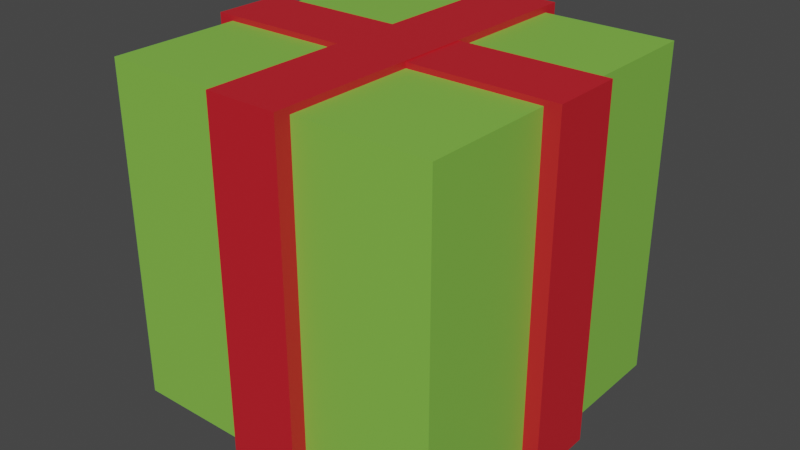 # Source: present.blend  (saved by Blender 3.6.13; exported with 4.5.12 LTS)
import bpy
from mathutils import Matrix  # noqa: F401  (used for matrix-valued properties, if any)

bpy.ops.wm.read_factory_settings(use_empty=True)
scene = bpy.context.scene
scene.name = 'Scene'

# ---- collections
col_collection = bpy.data.collections.new('Collection'); scene.collection.children.link(col_collection)

# ---- materials (node trees are filled in below, after node groups)
mat_present = bpy.data.materials.new('Present')
mat_present.alpha_threshold = 0.0
mat_present.use_transparent_shadow = False
mat_present.roughness = 0.5
mat_present.line_color = (0.0, 0.0, 0.0, 1.0)
mat_ribbon = bpy.data.materials.new('Ribbon')
mat_ribbon.use_transparent_shadow = False

# ---- material node trees
mat_present.use_nodes = True; mat_present.node_tree.nodes.clear()
_N = mat_present.node_tree.nodes; _L = mat_present.node_tree.links
n0 = _N.new('ShaderNodeOutputMaterial'); n0.name = 'Material Output'; n0.location = (300, 300)
n1 = _N.new('ShaderNodeBsdfPrincipled'); n1.name = 'Principled BSDF'; n1.location = (10, 300)
n1.distribution = 'GGX'
n1.subsurface_method = 'RANDOM_WALK_SKIN'
n1.inputs[0].default_value = (0.2307, 0.5395, 0.06848, 1.0)
n1.inputs[3].default_value = 1.45
n1.inputs[27].default_value = (0.0, 0.0, 0.0, 1.0)
n1.inputs[28].default_value = 1.0
_L.new(n1.outputs[0], n0.inputs[0])
n0.is_active_output = True
mat_ribbon.use_nodes = True; mat_ribbon.node_tree.nodes.clear()
_N = mat_ribbon.node_tree.nodes; _L = mat_ribbon.node_tree.links
n0 = _N.new('ShaderNodeBsdfPrincipled'); n0.name = 'Principled BSDF'; n0.location = (10, 300)
n0.distribution = 'GGX'
n0.subsurface_method = 'RANDOM_WALK_SKIN'
n0.inputs[0].default_value = (0.5972, 0.01298, 0.02315, 1.0)
n0.inputs[3].default_value = 1.45
n0.inputs[27].default_value = (0.0, 0.0, 0.0, 1.0)
n0.inputs[28].default_value = 1.0
n1 = _N.new('ShaderNodeOutputMaterial'); n1.name = 'Material Output'; n1.location = (300, 300)
_L.new(n0.outputs[0], n1.inputs[0])
n1.is_active_output = True

# ---- world
world_world = bpy.data.worlds.new('World'); scene.world = world_world
world_world.use_nodes = True; world_world.node_tree.nodes.clear()
_N = world_world.node_tree.nodes; _L = world_world.node_tree.links
n0 = _N.new('ShaderNodeOutputWorld'); n0.name = 'World Output'; n0.location = (300, 300)
n1 = _N.new('ShaderNodeBackground'); n1.name = 'Background'; n1.location = (10, 300)
n1.inputs[0].default_value = (0.05088, 0.05088, 0.05088, 1.0)
_L.new(n1.outputs[0], n0.inputs[0])
n0.is_active_output = True
world_world.color = (0.05088, 0.05088, 0.05088)
world_world.use_sun_shadow = False
world_world.sun_shadow_jitter_overblur = 0.0

# ---- meshes
me_cube = bpy.data.meshes.new('Cube')
me_cube.from_pydata([(1.0, 1.0, 1.0), (1.0, 1.0, -1.0), (1.0, -1.0, 1.0), (1.0, -1.0, -1.0), (-1.0, 1.0, 1.0), (-1.0, 1.0, -1.0), (-1.0, -1.0, 1.0), (-1.0, -1.0, -1.0)], [], [(0, 4, 6, 2), (3, 2, 6, 7), (7, 6, 4, 5), (5, 1, 3, 7), (1, 0, 2, 3), (5, 4, 0, 1)])
_uv = me_cube.uv_layers.new(name='UVMap')
_uv.uv.foreach_set('vector', [0.625, 0.5, 0.875, 0.5, 0.875, 0.75, 0.625, 0.75, 0.375, 0.75, 0.625, 0.75, 0.625, 1.0, 0.375, 1.0, 0.375, 0.0, 0.625, 0.0, 0.625, 0.25, 0.375, 0.25, 0.125, 0.5, 0.375, 0.5, 0.375, 0.75, 0.125, 0.75, 0.375, 0.5, 0.625, 0.5, 0.625, 0.75, 0.375, 0.75, 0.375, 0.25, 0.625, 0.25, 0.625, 0.5, 0.375, 0.5])
me_cube.materials.append(mat_present)
me_cube.use_mirror_vertex_groups = False
me_cube.update()
me_cube_001 = bpy.data.meshes.new('Cube.001')
me_cube_001.from_pydata([(-1.0, -1.0, -1.0), (-1.0, -1.0, 1.0), (-1.0, 1.0, -1.0), (-1.0, 1.0, 1.0), (1.0, -1.0, -1.0), (1.0, -1.0, 1.0), (1.0, 1.0, -1.0), (1.0, 1.0, 1.0)], [], [(0, 1, 3, 2), (2, 3, 7, 6), (6, 7, 5, 4), (4, 5, 1, 0), (2, 6, 4, 0), (7, 3, 1, 5)])
_uv = me_cube_001.uv_layers.new(name='UVMap')
_uv.uv.foreach_set('vector', [0.375, 0.0, 0.625, 0.0, 0.625, 0.25, 0.375, 0.25, 0.375, 0.25, 0.625, 0.25, 0.625, 0.5, 0.375, 0.5, 0.375, 0.5, 0.625, 0.5, 0.625, 0.75, 0.375, 0.75, 0.375, 0.75, 0.625, 0.75, 0.625, 1.0, 0.375, 1.0, 0.125, 0.5, 0.375, 0.5, 0.375, 0.75, 0.125, 0.75, 0.625, 0.5, 0.875, 0.5, 0.875, 0.75, 0.625, 0.75])
me_cube_001.materials.append(mat_ribbon)
me_cube_001.update()
me_cube_002 = bpy.data.meshes.new('Cube.002')
me_cube_002.from_pydata([(-1.0, -1.0, -1.0), (-1.0, -1.0, 1.0), (-1.0, 1.0, -1.0), (-1.0, 1.0, 1.0), (1.0, -1.0, -1.0), (1.0, -1.0, 1.0), (1.0, 1.0, -1.0), (1.0, 1.0, 1.0)], [], [(0, 1, 3, 2), (2, 3, 7, 6), (6, 7, 5, 4), (4, 5, 1, 0), (2, 6, 4, 0), (7, 3, 1, 5)])
_uv = me_cube_002.uv_layers.new(name='UVMap')
_uv.uv.foreach_set('vector', [0.375, 0.0, 0.625, 0.0, 0.625, 0.25, 0.375, 0.25, 0.375, 0.25, 0.625, 0.25, 0.625, 0.5, 0.375, 0.5, 0.375, 0.5, 0.625, 0.5, 0.625, 0.75, 0.375, 0.75, 0.375, 0.75, 0.625, 0.75, 0.625, 1.0, 0.375, 1.0, 0.125, 0.5, 0.375, 0.5, 0.375, 0.75, 0.125, 0.75, 0.625, 0.5, 0.875, 0.5, 0.875, 0.75, 0.625, 0.75])
me_cube_002.materials.append(mat_ribbon)
me_cube_002.update()

# ---- objects
ob_cube = bpy.data.objects.new('Cube', me_cube)
ob_cube_001 = bpy.data.objects.new('Cube.001', me_cube_001)
ob_cube_002 = bpy.data.objects.new('Cube.002', me_cube_002)

# ---- transforms, parenting, visibility, modifiers, constraints
ob_cube.location = (0.0, 0.0, 0.0)
ob_cube.lock_rotations_4d = False
ob_cube.empty_display_type = 'ARROWS'
ob_cube.lineart.crease_threshold = 0.0
ob_cube_001.location = (0.0, 0.0, -0.002052)
ob_cube_001.scale = (1.094, 0.2154, 1.033)
ob_cube_002.location = (0.0, 0.0, 0.005851)
ob_cube_002.rotation_euler = (0.0, -0.0, 1.571)
ob_cube_002.scale = (1.094, 0.2154, 1.033)

# ---- collection membership
col_collection.objects.link(ob_cube)
col_collection.objects.link(ob_cube_001)
col_collection.objects.link(ob_cube_002)

# ---- scene / render settings (as saved in the file)
scene.frame_start = 1; scene.frame_end = 250; scene.frame_set(1)
scene.render.engine = 'BLENDER_EEVEE_NEXT'
scene.cycles.sampling_pattern = 'TABULATED_SOBOL'
scene.view_settings.view_transform = 'Filmic'
bpy.context.view_layer.update()

# ---- added for rendering (the .blend has no active camera and no usable light): camera, sun
cam_auto = bpy.data.cameras.new('AutoCamera')
cam_auto.lens = 50.0
cam_auto.sensor_width = 36.0
cam_auto.clip_end = 1000.0
ob_auto_camera = bpy.data.objects.new('AutoCamera', cam_auto)
scene.collection.objects.link(ob_auto_camera)
ob_auto_camera.location = (3.4458, -4.13496, 2.75812)
ob_auto_camera.rotation_euler = (1.09748, -7.21219e-08, 0.694738)
scene.camera = ob_auto_camera
light_auto_sun = bpy.data.lights.new('AutoSun', 'SUN')
light_auto_sun.energy = 3.0
light_auto_sun.angle = 0.0523599
ob_auto_sun = bpy.data.objects.new('AutoSun', light_auto_sun)
scene.collection.objects.link(ob_auto_sun)
ob_auto_sun.rotation_euler = (0.872665, 0.174533, 0.523599)
bpy.context.view_layer.update()
